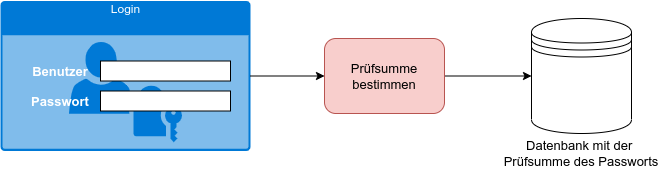

The diagram above was exported from draw.io. Its source (the exported page's mxGraphModel, read from the mxfile embedded in the PNG):
<mxGraphModel dx="1422" dy="859" grid="1" gridSize="10" guides="1" tooltips="1" connect="1" arrows="1" fold="1" page="1" pageScale="1" pageWidth="827" pageHeight="1169" math="0" shadow="0">
  <root>
    <mxCell id="0" />
    <mxCell id="1" parent="0" />
    <mxCell id="gvl6B6oFTXI_OaAKVEi4-1" value="Login" style="html=1;strokeColor=none;fillColor=#0079D6;labelPosition=center;verticalLabelPosition=middle;verticalAlign=top;align=center;fontSize=12;outlineConnect=0;spacingTop=-6;fontColor=#FFFFFF;sketch=0;shape=mxgraph.sitemap.login;" vertex="1" parent="1">
      <mxGeometry x="90" y="102.5" width="250" height="150" as="geometry" />
    </mxCell>
    <mxCell id="gvl6B6oFTXI_OaAKVEi4-2" value="" style="rounded=0;whiteSpace=wrap;html=1;" vertex="1" parent="1">
      <mxGeometry x="190" y="162.5" width="130" height="20" as="geometry" />
    </mxCell>
    <mxCell id="gvl6B6oFTXI_OaAKVEi4-3" value="" style="rounded=0;whiteSpace=wrap;html=1;" vertex="1" parent="1">
      <mxGeometry x="190" y="192.5" width="130" height="20" as="geometry" />
    </mxCell>
    <mxCell id="gvl6B6oFTXI_OaAKVEi4-4" value="&lt;b&gt;&lt;font style=&quot;font-size: 13px&quot;&gt;Benutzer&lt;/font&gt;&lt;/b&gt;" style="text;html=1;align=center;verticalAlign=middle;whiteSpace=wrap;rounded=0;fontColor=#FFFFFF;" vertex="1" parent="1">
      <mxGeometry x="120" y="157.5" width="60" height="30" as="geometry" />
    </mxCell>
    <mxCell id="gvl6B6oFTXI_OaAKVEi4-5" value="&lt;b&gt;&lt;font style=&quot;font-size: 13px&quot;&gt;Passwort&lt;/font&gt;&lt;/b&gt;" style="text;html=1;strokeColor=none;fillColor=none;align=center;verticalAlign=middle;whiteSpace=wrap;rounded=0;fontColor=#FFFFFF;" vertex="1" parent="1">
      <mxGeometry x="120" y="187.5" width="60" height="30" as="geometry" />
    </mxCell>
    <mxCell id="gvl6B6oFTXI_OaAKVEi4-15" value="" style="edgeStyle=orthogonalEdgeStyle;rounded=0;orthogonalLoop=1;jettySize=auto;html=1;fontSize=13;fontColor=#000000;" edge="1" parent="1" target="gvl6B6oFTXI_OaAKVEi4-8">
      <mxGeometry relative="1" as="geometry">
        <mxPoint x="500" y="177.5" as="sourcePoint" />
      </mxGeometry>
    </mxCell>
    <mxCell id="gvl6B6oFTXI_OaAKVEi4-7" value="Prüfsumme bestimmen" style="rounded=1;whiteSpace=wrap;html=1;fontSize=13;fillColor=#f8cecc;strokeColor=#b85450;" vertex="1" parent="1">
      <mxGeometry x="414" y="140" width="120" height="75" as="geometry" />
    </mxCell>
    <mxCell id="gvl6B6oFTXI_OaAKVEi4-8" value="" style="shape=datastore;whiteSpace=wrap;html=1;fontSize=13;fontColor=#000000;" vertex="1" parent="1">
      <mxGeometry x="621" y="120" width="100" height="115" as="geometry" />
    </mxCell>
    <mxCell id="gvl6B6oFTXI_OaAKVEi4-9" value="Datenbank mit der&amp;nbsp; Prüfsumme des Passworts" style="text;html=1;strokeColor=none;fillColor=none;align=center;verticalAlign=middle;whiteSpace=wrap;rounded=0;fontSize=13;fontColor=#000000;" vertex="1" parent="1">
      <mxGeometry x="586" y="240" width="170" height="30" as="geometry" />
    </mxCell>
    <mxCell id="gvl6B6oFTXI_OaAKVEi4-10" value="" style="endArrow=classic;html=1;rounded=0;fontSize=13;fontColor=#000000;exitX=1;exitY=0.5;exitDx=0;exitDy=0;exitPerimeter=0;entryX=0;entryY=0.5;entryDx=0;entryDy=0;" edge="1" parent="1" source="gvl6B6oFTXI_OaAKVEi4-1" target="gvl6B6oFTXI_OaAKVEi4-7">
      <mxGeometry width="50" height="50" relative="1" as="geometry">
        <mxPoint x="390" y="410" as="sourcePoint" />
        <mxPoint x="440" y="360" as="targetPoint" />
      </mxGeometry>
    </mxCell>
  </root>
</mxGraphModel>